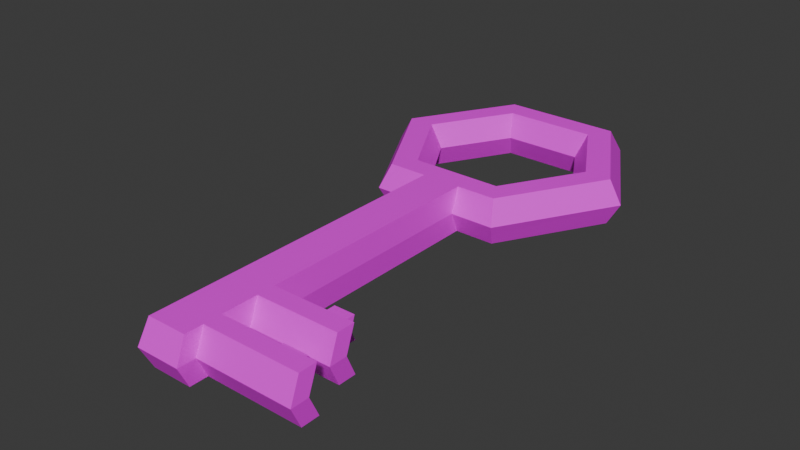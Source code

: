 # Source: Obj_Key_Normal_A.blend  (saved by Blender 4.5.88; exported with 4.5.12 LTS)
import bpy
from mathutils import Matrix  # noqa: F401  (used for matrix-valued properties, if any)

bpy.ops.wm.read_factory_settings(use_empty=True)
scene = bpy.context.scene
scene.name = 'Scene'

# ---- collections
col_collection = bpy.data.collections.new('Collection'); scene.collection.children.link(col_collection)

# ---- images (referenced by path relative to the original .blend; pixels are not part of the script)
import os
ASSET_DIR = os.environ.get("B2B_ASSET_DIR", "")  # directory of the original .blend (textures are referenced by path, not embedded)
HERE = os.path.dirname(os.path.abspath(__file__))  # packed textures are extracted next to this script under _unpacked/

def load_image(name, relpath, width, height, colorspace="sRGB"):
    """Load a texture the original file referenced (path relative to the .blend, or extracted next to this script)."""
    p = next((c for c in (os.path.join(HERE, relpath), os.path.join(ASSET_DIR, relpath)) if relpath and os.path.exists(c)), "")
    if p:
        img = bpy.data.images.load(p, check_existing=True)
        img.name = name
    else:  # same state as the original file: an image datablock whose file is absent (Cycles renders it pink)
        img = bpy.data.images.new(name, width, height)
        img.source = "FILE"
        img.filepath = "//" + (relpath or name)
    img.colorspace_settings.name = colorspace
    return img
img_color_palette_png = load_image('Color_palette.png', 'Color_palette.png', 1024, 1024, 'sRGB')

# ---- materials (node trees are filled in below, after node groups)
mat_material_001 = bpy.data.materials.new('Material.001')

# ---- material node trees
mat_material_001.use_nodes = True; mat_material_001.node_tree.nodes.clear()
_N = mat_material_001.node_tree.nodes; _L = mat_material_001.node_tree.links
n0 = _N.new('ShaderNodeBsdfPrincipled'); n0.name = 'Principled BSDF'; n0.location = (-200, 100)
n1 = _N.new('ShaderNodeOutputMaterial'); n1.name = 'Material Output'; n1.location = (200, 100)
n2 = _N.new('ShaderNodeTexImage'); n2.name = 'Image Texture'; n2.location = (-490, 80)
n2.image = img_color_palette_png
_L.new(n0.outputs[0], n1.inputs[0])
_L.new(n2.outputs[0], n0.inputs[0])
n1.is_active_output = True

# ---- world
world_world = bpy.data.worlds.new('World'); scene.world = world_world
world_world.use_nodes = True; world_world.node_tree.nodes.clear()
_N = world_world.node_tree.nodes; _L = world_world.node_tree.links
n0 = _N.new('ShaderNodeOutputWorld'); n0.name = 'World Output'; n0.location = (200, 100)
n1 = _N.new('ShaderNodeBackground'); n1.name = 'Background'; n1.location = (-200, 100)
n1.inputs[0].default_value = (0.05088, 0.05088, 0.05088, 1.0)
_L.new(n1.outputs[0], n0.inputs[0])
n0.is_active_output = True
world_world.color = (0.05088, 0.05088, 0.05088)
world_world.sun_shadow_jitter_overblur = 0.0

# ---- meshes
me_torus_001 = bpy.data.meshes.new('Torus.001')
me_torus_001.from_pydata([(1.25, 0.0, 0.0), (1.125, 0.0, 0.2165), (0.875, 0.0, 0.2165), (0.75, 0.0, 3.062e-17), (0.875, 0.0, -0.2165), (1.125, 0.0, -0.2165), (0.625, 1.083, 0.0), (0.5625, 0.9743, 0.2165), (0.4375, 0.7578, 0.2165), (0.375, 0.6495, 3.062e-17), (0.4375, 0.7578, -0.2165), (0.5625, 0.9743, -0.2165), (-0.625, 1.083, 0.0), (-0.5625, 0.9743, 0.2165), (-0.4375, 0.7578, 0.2165), (-0.375, 0.6495, 3.062e-17), (-0.4375, 0.7578, -0.2165), (-0.5625, 0.9743, -0.2165), (-1.25, 1.093e-07, 0.0), (-1.125, 9.835e-08, 0.2165), (-0.875, 7.649e-08, 0.2165), (-0.75, 6.557e-08, 3.062e-17), (-0.875, 7.649e-08, -0.2165), (-1.125, 9.835e-08, -0.2165), (-0.625, -1.083, 0.0), (-0.5625, -0.9743, 0.2165), (-0.4375, -0.7578, 0.2165), (-0.375, -0.6495, 3.062e-17), (-0.4375, -0.7578, -0.2165), (-0.5625, -0.9743, -0.2165), (0.625, -1.083, 0.0), (0.5625, -0.9743, 0.2165), (0.4375, -0.7578, 0.2165), (0.375, -0.6495, 3.062e-17), (0.4375, -0.7578, -0.2165), (0.5625, -0.9743, -0.2165), (1.188, 0.0, 0.1083), (0.5937, 1.028, 0.1083), (-0.5937, 1.028, 0.1083), (-1.188, 1.038e-07, 0.1083), (-0.5937, -1.028, 0.1083), (0.5937, -1.028, 0.1083), (1.188, 0.0, -0.1083), (0.5937, 1.028, -0.1083), (-0.5937, 1.028, -0.1083), (-1.188, 1.038e-07, -0.1083), (-0.5937, -1.028, -0.1083), (0.5937, -1.028, -0.1083), (-0.2083, -1.083, 0.0), (0.2083, -1.083, 0.0), (-0.1875, -0.9743, 0.2165), (0.1875, -0.9743, 0.2165), (-0.1458, -0.7578, 0.2165), (0.1458, -0.7578, 0.2165), (-0.125, -0.6495, 3.062e-17), (0.125, -0.6495, 3.062e-17), (-0.1458, -0.7578, -0.2165), (0.1458, -0.7578, -0.2165), (-0.1875, -0.9743, -0.2165), (0.1875, -0.9743, -0.2165), (0.1979, -1.028, 0.1083), (-0.1979, -1.028, 0.1083), (0.1979, -1.028, -0.1083), (-0.1979, -1.028, -0.1083), (-0.2083, -4.149, 0.0), (0.2083, -4.149, 0.0), (-0.1875, -4.041, 0.2165), (0.1875, -4.041, 0.2165), (-0.1875, -4.041, -0.2165), (0.1875, -4.041, -0.2165), (0.1979, -4.095, 0.1083), (-0.1979, -4.095, 0.1083), (0.1979, -4.095, -0.1083), (-0.1979, -4.095, -0.1083), (-0.1875, -1.315, -0.2165), (-0.1875, -1.656, -0.2165), (-0.1875, -1.997, -0.2165), (-0.1875, -2.337, -0.2165), (-0.1875, -2.678, -0.2165), (-0.1875, -3.019, -0.2165), (-0.1875, -3.36, -0.2165), (-0.1875, -3.7, -0.2165), (0.2083, -3.809, 0.0), (0.2083, -3.468, 0.0), (0.2083, -3.127, 0.0), (0.2083, -2.786, 0.0), (0.2083, -2.446, 0.0), (0.2083, -2.105, 0.0), (0.2083, -1.764, 0.0), (0.2083, -1.423, 0.0), (0.1979, -1.369, 0.1083), (0.1979, -1.71, 0.1083), (0.1979, -2.051, 0.1083), (0.1979, -2.391, 0.1083), (0.1979, -2.732, 0.1083), (0.1979, -3.073, 0.1083), (0.1979, -3.414, 0.1083), (0.1979, -3.754, 0.1083), (-0.1979, -3.754, -0.1083), (-0.1979, -3.414, -0.1083), (-0.1979, -3.073, -0.1083), (-0.1979, -2.732, -0.1083), (-0.1979, -2.391, -0.1083), (-0.1979, -2.051, -0.1083), (-0.1979, -1.71, -0.1083), (-0.1979, -1.369, -0.1083), (-0.1979, -1.369, 0.1083), (-0.1979, -1.71, 0.1083), (-0.1979, -2.051, 0.1083), (-0.1979, -2.391, 0.1083), (-0.1979, -2.732, 0.1083), (-0.1979, -3.073, 0.1083), (-0.1979, -3.414, 0.1083), (-0.1979, -3.754, 0.1083), (-0.1875, -3.7, 0.2165), (-0.1875, -3.36, 0.2165), (-0.1875, -3.019, 0.2165), (-0.1875, -2.678, 0.2165), (-0.1875, -2.337, 0.2165), (-0.1875, -1.997, 0.2165), (-0.1875, -1.656, 0.2165), (-0.1875, -1.315, 0.2165), (0.1875, -3.7, 0.2165), (0.1875, -3.36, 0.2165), (0.1875, -3.019, 0.2165), (0.1875, -2.678, 0.2165), (0.1875, -2.337, 0.2165), (0.1875, -1.997, 0.2165), (0.1875, -1.656, 0.2165), (0.1875, -1.315, 0.2165), (-0.2083, -3.809, 0.0), (-0.2083, -3.468, 0.0), (-0.2083, -3.127, 0.0), (-0.2083, -2.786, 0.0), (-0.2083, -2.446, 0.0), (-0.2083, -2.105, 0.0), (-0.2083, -1.764, 0.0), (-0.2083, -1.423, 0.0), (0.1979, -1.369, -0.1083), (0.1979, -1.71, -0.1083), (0.1979, -2.051, -0.1083), (0.1979, -2.391, -0.1083), (0.1979, -2.732, -0.1083), (0.1979, -3.073, -0.1083), (0.1979, -3.414, -0.1083), (0.1979, -3.754, -0.1083), (0.1875, -3.7, -0.2165), (0.1875, -3.36, -0.2165), (0.1875, -3.019, -0.2165), (0.1875, -2.678, -0.2165), (0.1875, -2.337, -0.2165), (0.1875, -1.997, -0.2165), (0.1875, -1.656, -0.2165), (0.1875, -1.315, -0.2165), (-0.1875, -3.53, -0.2165), (0.2083, -3.638, 0.0), (0.1979, -3.584, 0.1083), (-0.1979, -3.584, -0.1083), (-0.1979, -3.584, 0.1083), (-0.1875, -3.53, 0.2165), (0.1875, -3.53, 0.2165), (-0.2083, -3.638, 0.0), (0.1979, -3.584, -0.1083), (0.1875, -3.53, -0.2165), (-0.1875, -3.189, -0.2165), (0.2083, -3.297, 0.0), (0.1979, -3.243, 0.1083), (-0.1979, -3.243, -0.1083), (-0.1979, -3.243, 0.1083), (-0.1875, -3.189, 0.2165), (0.1875, -3.189, 0.2165), (-0.2083, -3.297, 0.0), (0.1979, -3.243, -0.1083), (0.1875, -3.189, -0.2165), (-0.1875, -2.848, -0.2165), (0.2083, -2.957, 0.0), (0.1979, -2.903, 0.1083), (-0.1979, -2.903, -0.1083), (-0.1979, -2.903, 0.1083), (-0.1875, -2.848, 0.2165), (0.1875, -2.848, 0.2165), (-0.2083, -2.957, 0.0), (0.1979, -2.903, -0.1083), (0.1875, -2.848, -0.2165), (-0.1875, -2.508, -0.2165), (0.2083, -2.616, 0.0), (0.1979, -2.562, 0.1083), (-0.1979, -2.562, -0.1083), (-0.1979, -2.562, 0.1083), (-0.1875, -2.508, 0.2165), (0.1875, -2.508, 0.2165), (-0.2083, -2.616, 0.0), (0.1979, -2.562, -0.1083), (0.1875, -2.508, -0.2165), (-0.1875, -2.167, -0.2165), (0.2083, -2.275, 0.0), (0.1979, -2.221, 0.1083), (-0.1979, -2.221, -0.1083), (-0.1979, -2.221, 0.1083), (-0.1875, -2.167, 0.2165), (0.1875, -2.167, 0.2165), (-0.2083, -2.275, 0.0), (0.1979, -2.221, -0.1083), (0.1875, -2.167, -0.2165), (-0.1875, -1.826, -0.2165), (0.2083, -1.934, 0.0), (0.1979, -1.88, 0.1083), (-0.1979, -1.88, -0.1083), (-0.1979, -1.88, 0.1083), (-0.1875, -1.826, 0.2165), (0.1875, -1.826, 0.2165), (-0.2083, -1.934, 0.0), (0.1979, -1.88, -0.1083), (0.1875, -1.826, -0.2165), (-0.1875, -1.485, -0.2165), (0.2083, -1.594, 0.0), (0.1979, -1.54, 0.1083), (-0.1979, -1.54, -0.1083), (-0.1979, -1.54, 0.1083), (-0.1875, -1.485, 0.2165), (0.1875, -1.485, 0.2165), (-0.2083, -1.594, 0.0), (0.1979, -1.54, -0.1083), (0.1875, -1.485, -0.2165), (0.2083, -1.253, 0.0), (-0.1979, -1.199, -0.1083), (-0.1875, -1.145, 0.2165), (0.1875, -1.145, 0.2165), (-0.2083, -1.253, 0.0), (0.1875, -1.145, -0.2165), (-0.1875, -1.145, -0.2165), (0.1979, -1.199, 0.1083), (-0.1979, -1.199, 0.1083), (0.1979, -1.199, -0.1083), (-0.1875, -3.871, -0.2165), (0.1979, -3.925, 0.1083), (-0.1979, -3.925, 0.1083), (0.1979, -3.925, -0.1083), (0.2083, -3.979, 0.0), (-0.1979, -3.925, -0.1083), (-0.1875, -3.871, 0.2165), (0.1875, -3.871, 0.2165), (-0.2083, -3.979, 0.0), (0.1875, -3.871, -0.2165), (1.124, -3.809, 0.0), (1.114, -3.754, 0.1083), (1.104, -3.7, 0.2165), (1.114, -3.754, -0.1083), (1.104, -3.7, -0.2165), (1.114, -3.925, 0.1083), (1.114, -3.925, -0.1083), (1.124, -3.979, 0.0), (1.104, -3.871, 0.2165), (1.104, -3.871, -0.2165), (0.9904, -3.468, 0.0), (0.98, -3.414, 0.1083), (0.9696, -3.36, 0.2165), (0.98, -3.414, -0.1083), (0.9696, -3.36, -0.2165), (0.9904, -3.297, 0.0), (0.98, -3.243, 0.1083), (0.9696, -3.189, 0.2165), (0.98, -3.243, -0.1083), (0.9696, -3.189, -0.2165), (0.589, -3.243, -0.1083), (0.5786, -3.36, 0.2165), (0.589, -3.414, 0.1083), (0.5786, -3.189, -0.2165), (0.5994, -3.468, 0.0), (0.5786, -3.36, -0.2165), (0.5786, -3.189, 0.2165), (0.589, -3.243, 0.1083), (0.589, -3.414, -0.1083), (0.5994, -3.297, 0.0), (0.7845, -3.243, -0.1083), (0.7845, -3.414, 0.1083), (0.7949, -3.468, 0.0), (0.7741, -3.189, 0.2165), (0.7741, -3.36, 0.2165), (0.7741, -3.189, -0.2165), (0.7741, -3.36, -0.2165), (0.7845, -3.243, 0.1083), (0.7845, -3.414, -0.1083), (0.7949, -3.297, 0.0), (0.6664, -3.809, 0.0), (0.656, -3.925, -0.1083), (0.6455, -3.871, -0.2165), (0.656, -3.754, -0.1083), (0.6455, -3.7, 0.2165), (0.656, -3.754, 0.1083), (0.6664, -3.979, 0.0), (0.656, -3.925, 0.1083), (0.6455, -3.871, 0.2165), (0.6455, -3.7, -0.2165), (0.8954, -3.809, 0.0), (0.8746, -3.871, -0.2165), (0.8746, -3.7, 0.2165), (0.885, -3.925, -0.1083), (0.885, -3.754, -0.1083), (0.885, -3.754, 0.1083), (0.8954, -3.979, 0.0), (0.885, -3.925, 0.1083), (0.8746, -3.871, 0.2165), (0.8746, -3.7, -0.2165), (0.589, -2.982, -0.1083), (0.589, -2.982, 0.1083), (0.5994, -3.036, 0.0), (0.7845, -2.982, -0.1083), (0.7845, -2.982, 0.1083), (0.7949, -3.036, 0.0), (0.6664, -3.624, 0.0), (0.656, -3.57, -0.1083), (0.656, -3.57, 0.1083), (0.8954, -3.624, 0.0), (0.885, -3.57, -0.1083), (0.885, -3.57, 0.1083)], [], [(36, 37, 7, 1), (1, 7, 8, 2), (2, 8, 9, 3), (3, 9, 10, 4), (4, 10, 11, 5), (42, 43, 6, 0), (37, 38, 13, 7), (7, 13, 14, 8), (8, 14, 15, 9), (9, 15, 16, 10), (10, 16, 17, 11), (43, 44, 12, 6), (38, 39, 19, 13), (13, 19, 20, 14), (14, 20, 21, 15), (15, 21, 22, 16), (16, 22, 23, 17), (44, 45, 18, 12), (39, 40, 25, 19), (19, 25, 26, 20), (20, 26, 27, 21), (21, 27, 28, 22), (22, 28, 29, 23), (45, 46, 24, 18), (60, 41, 31, 51), (51, 31, 32, 53), (53, 32, 33, 55), (55, 33, 34, 57), (57, 34, 35, 59), (62, 47, 30, 49), (41, 36, 1, 31), (31, 1, 2, 32), (32, 2, 3, 33), (33, 3, 4, 34), (34, 4, 5, 35), (47, 42, 0, 30), (30, 0, 36, 41), (49, 30, 41, 60), (18, 24, 40, 39), (12, 18, 39, 38), (6, 12, 38, 37), (0, 6, 37, 36), (35, 5, 42, 47), (59, 35, 47, 62), (23, 29, 46, 45), (17, 23, 45, 44), (11, 17, 44, 43), (5, 11, 43, 42), (29, 58, 63, 46), (241, 240, 66, 67), (24, 48, 61, 40), (240, 236, 71, 66), (46, 63, 48, 24), (239, 234, 68, 73), (28, 56, 58, 29), (56, 57, 59, 58), (27, 54, 56, 28), (54, 55, 57, 56), (26, 52, 54, 27), (52, 53, 55, 54), (25, 50, 52, 26), (50, 51, 53, 52), (40, 61, 50, 25), (238, 235, 70, 65), (68, 69, 72, 73), (64, 65, 70, 71), (73, 72, 65, 64), (71, 70, 67, 66), (242, 239, 73, 64), (243, 237, 72, 69), (235, 241, 67, 70), (237, 238, 65, 72), (234, 243, 69, 68), (236, 242, 64, 71), (232, 228, 137, 106), (218, 221, 136, 107), (208, 211, 135, 108), (198, 201, 134, 109), (188, 191, 133, 110), (178, 181, 132, 111), (168, 171, 131, 112), (158, 161, 130, 113), (230, 229, 153, 74), (214, 223, 152, 75), (204, 213, 151, 76), (194, 203, 150, 77), (184, 193, 149, 78), (174, 183, 148, 79), (164, 173, 147, 80), (154, 163, 146, 81), (233, 224, 89, 138), (222, 215, 88, 139), (212, 205, 87, 140), (202, 195, 86, 141), (192, 185, 85, 142), (182, 175, 84, 143), (280, 279, 263, 258), (162, 155, 82, 145), (231, 227, 129, 90), (216, 220, 128, 91), (206, 210, 127, 92), (196, 200, 126, 93), (186, 190, 125, 94), (176, 180, 124, 95), (275, 276, 254, 255), (156, 160, 122, 97), (229, 233, 138, 153), (223, 222, 139, 152), (213, 212, 140, 151), (203, 202, 141, 150), (193, 192, 142, 149), (183, 182, 143, 148), (279, 274, 262, 263), (163, 162, 145, 146), (228, 225, 105, 137), (221, 217, 104, 136), (211, 207, 103, 135), (201, 197, 102, 134), (191, 187, 101, 133), (181, 177, 100, 132), (171, 167, 99, 131), (161, 157, 98, 130), (224, 231, 90, 89), (215, 216, 91, 88), (205, 206, 92, 87), (195, 196, 93, 86), (185, 186, 94, 85), (175, 176, 95, 84), (278, 275, 255, 256), (155, 156, 97, 82), (225, 230, 74, 105), (217, 214, 75, 104), (207, 204, 76, 103), (197, 194, 77, 102), (187, 184, 78, 101), (177, 174, 79, 100), (167, 164, 80, 99), (157, 154, 81, 98), (226, 232, 106, 121), (219, 218, 107, 120), (209, 208, 108, 119), (199, 198, 109, 118), (189, 188, 110, 117), (179, 178, 111, 116), (169, 168, 112, 115), (159, 158, 113, 114), (227, 226, 121, 129), (220, 219, 120, 128), (210, 209, 119, 127), (200, 199, 118, 126), (190, 189, 117, 125), (180, 179, 116, 124), (170, 169, 115, 123), (160, 159, 114, 122), (123, 115, 159, 160), (115, 112, 158, 159), (99, 80, 154, 157), (83, 96, 156, 155), (131, 99, 157, 161), (147, 144, 162, 163), (96, 123, 160, 156), (144, 83, 155, 162), (80, 147, 163, 154), (112, 131, 161, 158), (124, 116, 169, 170), (116, 111, 168, 169), (100, 79, 164, 167), (84, 95, 166, 165), (132, 100, 167, 171), (148, 143, 172, 173), (95, 124, 170, 166), (143, 84, 165, 172), (79, 148, 173, 164), (111, 132, 171, 168), (125, 117, 179, 180), (117, 110, 178, 179), (101, 78, 174, 177), (85, 94, 176, 175), (133, 101, 177, 181), (149, 142, 182, 183), (94, 125, 180, 176), (142, 85, 175, 182), (78, 149, 183, 174), (110, 133, 181, 178), (126, 118, 189, 190), (118, 109, 188, 189), (102, 77, 184, 187), (86, 93, 186, 185), (134, 102, 187, 191), (150, 141, 192, 193), (93, 126, 190, 186), (141, 86, 185, 192), (77, 150, 193, 184), (109, 134, 191, 188), (127, 119, 199, 200), (119, 108, 198, 199), (103, 76, 194, 197), (87, 92, 196, 195), (135, 103, 197, 201), (151, 140, 202, 203), (92, 127, 200, 196), (140, 87, 195, 202), (76, 151, 203, 194), (108, 135, 201, 198), (128, 120, 209, 210), (120, 107, 208, 209), (104, 75, 204, 207), (88, 91, 206, 205), (136, 104, 207, 211), (152, 139, 212, 213), (91, 128, 210, 206), (139, 88, 205, 212), (75, 152, 213, 204), (107, 136, 211, 208), (129, 121, 219, 220), (121, 106, 218, 219), (105, 74, 214, 217), (89, 90, 216, 215), (137, 105, 217, 221), (153, 138, 222, 223), (90, 129, 220, 216), (138, 89, 215, 222), (74, 153, 223, 214), (106, 137, 221, 218), (51, 50, 226, 227), (50, 61, 232, 226), (63, 58, 230, 225), (49, 60, 231, 224), (48, 63, 225, 228), (59, 62, 233, 229), (60, 51, 227, 231), (62, 49, 224, 233), (58, 59, 229, 230), (61, 48, 228, 232), (113, 130, 242, 236), (81, 146, 243, 234), (300, 297, 250, 251), (299, 296, 246, 245), (298, 294, 244, 247), (130, 98, 239, 242), (297, 295, 253, 250), (98, 81, 234, 239), (114, 113, 236, 240), (122, 114, 240, 241), (247, 244, 251, 250), (245, 246, 252, 249), (248, 247, 250, 253), (244, 245, 249, 251), (294, 299, 245, 244), (301, 300, 251, 249), (302, 301, 249, 252), (303, 298, 247, 248), (296, 302, 252, 246), (295, 303, 248, 253), (262, 259, 254, 257), (260, 261, 256, 255), (263, 262, 257, 258), (259, 260, 255, 254), (281, 277, 261, 260), (282, 280, 258, 257), (277, 278, 256, 261), (283, 281, 260, 259), (274, 283, 259, 262), (276, 282, 257, 254), (83, 144, 272, 268), (172, 165, 273, 264), (165, 166, 271, 273), (170, 123, 265, 270), (144, 147, 269, 272), (166, 170, 270, 271), (123, 96, 266, 265), (173, 172, 264, 267), (96, 83, 268, 266), (147, 173, 267, 269), (268, 272, 282, 276), (281, 283, 309, 308), (273, 271, 305, 306), (270, 265, 278, 277), (272, 269, 280, 282), (271, 270, 277, 281), (265, 266, 275, 278), (267, 264, 274, 279), (266, 268, 276, 275), (269, 267, 279, 280), (243, 146, 293, 286), (122, 241, 292, 288), (146, 145, 287, 293), (241, 235, 291, 292), (235, 238, 290, 291), (82, 97, 289, 284), (237, 243, 286, 285), (145, 82, 284, 287), (97, 122, 288, 289), (238, 237, 285, 290), (286, 293, 303, 295), (288, 292, 302, 296), (293, 287, 298, 303), (292, 291, 301, 302), (291, 290, 300, 301), (298, 287, 311, 314), (285, 286, 295, 297), (289, 299, 315, 312), (289, 288, 296, 299), (290, 285, 297, 300), (304, 306, 309, 307), (306, 305, 308, 309), (264, 273, 306, 304), (283, 274, 307, 309), (274, 264, 304, 307), (271, 281, 308, 305), (310, 312, 315, 313), (311, 310, 313, 314), (287, 284, 310, 311), (294, 298, 314, 313), (284, 289, 312, 310), (299, 294, 313, 315)])
_uv = me_torus_001.uv_layers.new(name='UVMap')
_uv.uv.foreach_set('vector', [0.7207, 0.3388, 0.7264, 0.3388, 0.7264, 0.3416, 0.7207, 0.3416, 0.7207, 0.3416, 0.7264, 0.3416, 0.7264, 0.3473, 0.7207, 0.3473, 0.7207, 0.3473, 0.7264, 0.3473, 0.7264, 0.353, 0.7207, 0.353, 0.7207, 0.3189, 0.7264, 0.3189, 0.7264, 0.3246, 0.7207, 0.3246, 0.7207, 0.3246, 0.7264, 0.3246, 0.7264, 0.3302, 0.7207, 0.3302, 0.7207, 0.3331, 0.7264, 0.3331, 0.7264, 0.3359, 0.7207, 0.3359, 0.7264, 0.3388, 0.7321, 0.3388, 0.7321, 0.3416, 0.7264, 0.3416, 0.7264, 0.3416, 0.7321, 0.3416, 0.7321, 0.3473, 0.7264, 0.3473, 0.7264, 0.3473, 0.7321, 0.3473, 0.7321, 0.353, 0.7264, 0.353, 0.7264, 0.3189, 0.7321, 0.3189, 0.7321, 0.3246, 0.7264, 0.3246, 0.7264, 0.3246, 0.7321, 0.3246, 0.7321, 0.3302, 0.7264, 0.3302, 0.7264, 0.3331, 0.7321, 0.3331, 0.7321, 0.3359, 0.7264, 0.3359, 0.7321, 0.3388, 0.7378, 0.3388, 0.7378, 0.3416, 0.7321, 0.3416, 0.7321, 0.3416, 0.7378, 0.3416, 0.7378, 0.3473, 0.7321, 0.3473, 0.7321, 0.3473, 0.7378, 0.3473, 0.7378, 0.353, 0.7321, 0.353, 0.7321, 0.3189, 0.7378, 0.3189, 0.7378, 0.3246, 0.7321, 0.3246, 0.7321, 0.3246, 0.7378, 0.3246, 0.7378, 0.3302, 0.7321, 0.3302, 0.7321, 0.3331, 0.7378, 0.3331, 0.7378, 0.3359, 0.7321, 0.3359, 0.7036, 0.3388, 0.7093, 0.3388, 0.7093, 0.3416, 0.7036, 0.3416, 0.7036, 0.3416, 0.7093, 0.3416, 0.7093, 0.3473, 0.7036, 0.3473, 0.7036, 0.3473, 0.7093, 0.3473, 0.7093, 0.353, 0.7036, 0.353, 0.7036, 0.3189, 0.7093, 0.3189, 0.7093, 0.3246, 0.7036, 0.3246, 0.7036, 0.3246, 0.7093, 0.3246, 0.7093, 0.3302, 0.7036, 0.3302, 0.7036, 0.3331, 0.7093, 0.3331, 0.7093, 0.3359, 0.7036, 0.3359, 0.7131, 0.3388, 0.715, 0.3388, 0.715, 0.3416, 0.7131, 0.3416, 0.7131, 0.3416, 0.715, 0.3416, 0.715, 0.3473, 0.7131, 0.3473, 0.7131, 0.3473, 0.715, 0.3473, 0.715, 0.353, 0.7131, 0.353, 0.7131, 0.3189, 0.715, 0.3189, 0.715, 0.3246, 0.7131, 0.3246, 0.7131, 0.3246, 0.715, 0.3246, 0.715, 0.3302, 0.7131, 0.3302, 0.7131, 0.3331, 0.715, 0.3331, 0.715, 0.3359, 0.7131, 0.3359, 0.715, 0.3388, 0.7207, 0.3388, 0.7207, 0.3416, 0.715, 0.3416, 0.715, 0.3416, 0.7207, 0.3416, 0.7207, 0.3473, 0.715, 0.3473, 0.715, 0.3473, 0.7207, 0.3473, 0.7207, 0.353, 0.715, 0.353, 0.715, 0.3189, 0.7207, 0.3189, 0.7207, 0.3246, 0.715, 0.3246, 0.715, 0.3246, 0.7207, 0.3246, 0.7207, 0.3302, 0.715, 0.3302, 0.715, 0.3331, 0.7207, 0.3331, 0.7207, 0.3359, 0.715, 0.3359, 0.715, 0.3359, 0.7207, 0.3359, 0.7207, 0.3388, 0.715, 0.3388, 0.7131, 0.3359, 0.715, 0.3359, 0.715, 0.3388, 0.7131, 0.3388, 0.7036, 0.3359, 0.7093, 0.3359, 0.7093, 0.3388, 0.7036, 0.3388, 0.7321, 0.3359, 0.7378, 0.3359, 0.7378, 0.3388, 0.7321, 0.3388, 0.7264, 0.3359, 0.7321, 0.3359, 0.7321, 0.3388, 0.7264, 0.3388, 0.7207, 0.3359, 0.7264, 0.3359, 0.7264, 0.3388, 0.7207, 0.3388, 0.715, 0.3302, 0.7207, 0.3302, 0.7207, 0.3331, 0.715, 0.3331, 0.7131, 0.3302, 0.715, 0.3302, 0.715, 0.3331, 0.7131, 0.3331, 0.7036, 0.3302, 0.7093, 0.3302, 0.7093, 0.3331, 0.7036, 0.3331, 0.7321, 0.3302, 0.7378, 0.3302, 0.7378, 0.3331, 0.7321, 0.3331, 0.7264, 0.3302, 0.7321, 0.3302, 0.7321, 0.3331, 0.7264, 0.3331, 0.7207, 0.3302, 0.7264, 0.3302, 0.7264, 0.3331, 0.7207, 0.3331, 0.7093, 0.3302, 0.7112, 0.3302, 0.7112, 0.3331, 0.7093, 0.3331, 0.7131, 0.3416, 0.7112, 0.3416, 0.7112, 0.3416, 0.7131, 0.3416, 0.7093, 0.3359, 0.7112, 0.3359, 0.7112, 0.3388, 0.7093, 0.3388, 0.7112, 0.3416, 0.7112, 0.3388, 0.7112, 0.3388, 0.7112, 0.3416, 0.7093, 0.3331, 0.7112, 0.3331, 0.7112, 0.3359, 0.7093, 0.3359, 0.7112, 0.3331, 0.7112, 0.3302, 0.7112, 0.3302, 0.7112, 0.3331, 0.7093, 0.3246, 0.7112, 0.3246, 0.7112, 0.3302, 0.7093, 0.3302, 0.7112, 0.3246, 0.7131, 0.3246, 0.7131, 0.3302, 0.7112, 0.3302, 0.7093, 0.3189, 0.7112, 0.3189, 0.7112, 0.3246, 0.7093, 0.3246, 0.7112, 0.3189, 0.7131, 0.3189, 0.7131, 0.3246, 0.7112, 0.3246, 0.7093, 0.3473, 0.7112, 0.3473, 0.7112, 0.353, 0.7093, 0.353, 0.7112, 0.3473, 0.7131, 0.3473, 0.7131, 0.353, 0.7112, 0.353, 0.7093, 0.3416, 0.7112, 0.3416, 0.7112, 0.3473, 0.7093, 0.3473, 0.7112, 0.3416, 0.7131, 0.3416, 0.7131, 0.3473, 0.7112, 0.3473, 0.7093, 0.3388, 0.7112, 0.3388, 0.7112, 0.3416, 0.7093, 0.3416, 0.7131, 0.3359, 0.7131, 0.3388, 0.7131, 0.3388, 0.7131, 0.3359, 0.7112, 0.3302, 0.7131, 0.3302, 0.7131, 0.3331, 0.7112, 0.3331, 0.7112, 0.3359, 0.7131, 0.3359, 0.7131, 0.3388, 0.7112, 0.3388, 0.7112, 0.3331, 0.7131, 0.3331, 0.7131, 0.3359, 0.7112, 0.3359, 0.7112, 0.3388, 0.7131, 0.3388, 0.7131, 0.3416, 0.7112, 0.3416, 0.7112, 0.3359, 0.7112, 0.3331, 0.7112, 0.3331, 0.7112, 0.3359, 0.7131, 0.3302, 0.7131, 0.3331, 0.7131, 0.3331, 0.7131, 0.3302, 0.7131, 0.3388, 0.7131, 0.3416, 0.7131, 0.3416, 0.7131, 0.3388, 0.7131, 0.3331, 0.7131, 0.3359, 0.7131, 0.3359, 0.7131, 0.3331, 0.7112, 0.3302, 0.7131, 0.3302, 0.7131, 0.3302, 0.7112, 0.3302, 0.7112, 0.3388, 0.7112, 0.3359, 0.7112, 0.3359, 0.7112, 0.3388, 0.7112, 0.3388, 0.7112, 0.3359, 0.7112, 0.3359, 0.7112, 0.3388, 0.7112, 0.3388, 0.7112, 0.3359, 0.7112, 0.3359, 0.7112, 0.3388, 0.7112, 0.3388, 0.7112, 0.3359, 0.7112, 0.3359, 0.7112, 0.3388, 0.7112, 0.3388, 0.7112, 0.3359, 0.7112, 0.3359, 0.7112, 0.3388, 0.7112, 0.3388, 0.7112, 0.3359, 0.7112, 0.3359, 0.7112, 0.3388, 0.7112, 0.3388, 0.7112, 0.3359, 0.7112, 0.3359, 0.7112, 0.3388, 0.7112, 0.3388, 0.7112, 0.3359, 0.7112, 0.3359, 0.7112, 0.3388, 0.7112, 0.3388, 0.7112, 0.3359, 0.7112, 0.3359, 0.7112, 0.3388, 0.7112, 0.3302, 0.7131, 0.3302, 0.7131, 0.3302, 0.7112, 0.3302, 0.7112, 0.3302, 0.7131, 0.3302, 0.7131, 0.3302, 0.7112, 0.3302, 0.7112, 0.3302, 0.7131, 0.3302, 0.7131, 0.3302, 0.7112, 0.3302, 0.7112, 0.3302, 0.7131, 0.3302, 0.7131, 0.3302, 0.7112, 0.3302, 0.7112, 0.3302, 0.7131, 0.3302, 0.7131, 0.3302, 0.7112, 0.3302, 0.7112, 0.3302, 0.7131, 0.3302, 0.7131, 0.3302, 0.7112, 0.3302, 0.7112, 0.3302, 0.7131, 0.3302, 0.7131, 0.3302, 0.7112, 0.3302, 0.7112, 0.3302, 0.7131, 0.3302, 0.7131, 0.3302, 0.7112, 0.3302, 0.7131, 0.3331, 0.7131, 0.3359, 0.7131, 0.3359, 0.7131, 0.3331, 0.7131, 0.3331, 0.7131, 0.3359, 0.7131, 0.3359, 0.7131, 0.3331, 0.7131, 0.3331, 0.7131, 0.3359, 0.7131, 0.3359, 0.7131, 0.3331, 0.7131, 0.3331, 0.7131, 0.3359, 0.7131, 0.3359, 0.7131, 0.3331, 0.7131, 0.3331, 0.7131, 0.3359, 0.7131, 0.3359, 0.7131, 0.3331, 0.7131, 0.3331, 0.7131, 0.3359, 0.7131, 0.3359, 0.7131, 0.3331, 0.7131, 0.3302, 0.7131, 0.3302, 0.7131, 0.3302, 0.7131, 0.3302, 0.7131, 0.3331, 0.7131, 0.3359, 0.7131, 0.3359, 0.7131, 0.3331, 0.7131, 0.3388, 0.7131, 0.3416, 0.7131, 0.3416, 0.7131, 0.3388, 0.7131, 0.3388, 0.7131, 0.3416, 0.7131, 0.3416, 0.7131, 0.3388, 0.7131, 0.3388, 0.7131, 0.3416, 0.7131, 0.3416, 0.7131, 0.3388, 0.7131, 0.3388, 0.7131, 0.3416, 0.7131, 0.3416, 0.7131, 0.3388, 0.7131, 0.3388, 0.7131, 0.3416, 0.7131, 0.3416, 0.7131, 0.3388, 0.7131, 0.3388, 0.7131, 0.3416, 0.7131, 0.3416, 0.7131, 0.3388, 0.7131, 0.3388, 0.7131, 0.3359, 0.7131, 0.3359, 0.7131, 0.3388, 0.7131, 0.3388, 0.7131, 0.3416, 0.7131, 0.3416, 0.7131, 0.3388, 0.7131, 0.3302, 0.7131, 0.3331, 0.7131, 0.3331, 0.7131, 0.3302, 0.7131, 0.3302, 0.7131, 0.3331, 0.7131, 0.3331, 0.7131, 0.3302, 0.7131, 0.3302, 0.7131, 0.3331, 0.7131, 0.3331, 0.7131, 0.3302, 0.7131, 0.3302, 0.7131, 0.3331, 0.7131, 0.3331, 0.7131, 0.3302, 0.7131, 0.3302, 0.7131, 0.3331, 0.7131, 0.3331, 0.7131, 0.3302, 0.7131, 0.3302, 0.7131, 0.3331, 0.7131, 0.3331, 0.7131, 0.3302, 0.7131, 0.3302, 0.7131, 0.3331, 0.7131, 0.3331, 0.7131, 0.3302, 0.7131, 0.3302, 0.7131, 0.3331, 0.7131, 0.3331, 0.7131, 0.3302, 0.7112, 0.3359, 0.7112, 0.3331, 0.7112, 0.3331, 0.7112, 0.3359, 0.7112, 0.3359, 0.7112, 0.3331, 0.7112, 0.3331, 0.7112, 0.3359, 0.7112, 0.3359, 0.7112, 0.3331, 0.7112, 0.3331, 0.7112, 0.3359, 0.7112, 0.3359, 0.7112, 0.3331, 0.7112, 0.3331, 0.7112, 0.3359, 0.7112, 0.3359, 0.7112, 0.3331, 0.7112, 0.3331, 0.7112, 0.3359, 0.7112, 0.3359, 0.7112, 0.3331, 0.7112, 0.3331, 0.7112, 0.3359, 0.7112, 0.3359, 0.7112, 0.3331, 0.7112, 0.3331, 0.7112, 0.3359, 0.7112, 0.3359, 0.7112, 0.3331, 0.7112, 0.3331, 0.7112, 0.3359, 0.7131, 0.3359, 0.7131, 0.3388, 0.7131, 0.3388, 0.7131, 0.3359, 0.7131, 0.3359, 0.7131, 0.3388, 0.7131, 0.3388, 0.7131, 0.3359, 0.7131, 0.3359, 0.7131, 0.3388, 0.7131, 0.3388, 0.7131, 0.3359, 0.7131, 0.3359, 0.7131, 0.3388, 0.7131, 0.3388, 0.7131, 0.3359, 0.7131, 0.3359, 0.7131, 0.3388, 0.7131, 0.3388, 0.7131, 0.3359, 0.7131, 0.3359, 0.7131, 0.3388, 0.7131, 0.3388, 0.7131, 0.3359, 0.7131, 0.3416, 0.7131, 0.3388, 0.7131, 0.3388, 0.7131, 0.3416, 0.7131, 0.3359, 0.7131, 0.3388, 0.7131, 0.3388, 0.7131, 0.3359, 0.7112, 0.3331, 0.7112, 0.3302, 0.7112, 0.3302, 0.7112, 0.3331, 0.7112, 0.3331, 0.7112, 0.3302, 0.7112, 0.3302, 0.7112, 0.3331, 0.7112, 0.3331, 0.7112, 0.3302, 0.7112, 0.3302, 0.7112, 0.3331, 0.7112, 0.3331, 0.7112, 0.3302, 0.7112, 0.3302, 0.7112, 0.3331, 0.7112, 0.3331, 0.7112, 0.3302, 0.7112, 0.3302, 0.7112, 0.3331, 0.7112, 0.3331, 0.7112, 0.3302, 0.7112, 0.3302, 0.7112, 0.3331, 0.7112, 0.3331, 0.7112, 0.3302, 0.7112, 0.3302, 0.7112, 0.3331, 0.7112, 0.3331, 0.7112, 0.3302, 0.7112, 0.3302, 0.7112, 0.3331, 0.7112, 0.3416, 0.7112, 0.3388, 0.7112, 0.3388, 0.7112, 0.3416, 0.7112, 0.3416, 0.7112, 0.3388, 0.7112, 0.3388, 0.7112, 0.3416, 0.7112, 0.3416, 0.7112, 0.3388, 0.7112, 0.3388, 0.7112, 0.3416, 0.7112, 0.3416, 0.7112, 0.3388, 0.7112, 0.3388, 0.7112, 0.3416, 0.7112, 0.3416, 0.7112, 0.3388, 0.7112, 0.3388, 0.7112, 0.3416, 0.7112, 0.3416, 0.7112, 0.3388, 0.7112, 0.3388, 0.7112, 0.3416, 0.7112, 0.3416, 0.7112, 0.3388, 0.7112, 0.3388, 0.7112, 0.3416, 0.7112, 0.3416, 0.7112, 0.3388, 0.7112, 0.3388, 0.7112, 0.3416, 0.7131, 0.3416, 0.7112, 0.3416, 0.7112, 0.3416, 0.7131, 0.3416, 0.7131, 0.3416, 0.7112, 0.3416, 0.7112, 0.3416, 0.7131, 0.3416, 0.7131, 0.3416, 0.7112, 0.3416, 0.7112, 0.3416, 0.7131, 0.3416, 0.7131, 0.3416, 0.7112, 0.3416, 0.7112, 0.3416, 0.7131, 0.3416, 0.7131, 0.3416, 0.7112, 0.3416, 0.7112, 0.3416, 0.7131, 0.3416, 0.7131, 0.3416, 0.7112, 0.3416, 0.7112, 0.3416, 0.7131, 0.3416, 0.7131, 0.3416, 0.7112, 0.3416, 0.7112, 0.3416, 0.7131, 0.3416, 0.7131, 0.3416, 0.7112, 0.3416, 0.7112, 0.3416, 0.7131, 0.3416, 0.7131, 0.3416, 0.7112, 0.3416, 0.7112, 0.3416, 0.7131, 0.3416, 0.7112, 0.3416, 0.7112, 0.3388, 0.7112, 0.3388, 0.7112, 0.3416, 0.7112, 0.3331, 0.7112, 0.3302, 0.7112, 0.3302, 0.7112, 0.3331, 0.7131, 0.3359, 0.7131, 0.3388, 0.7131, 0.3388, 0.7131, 0.3359, 0.7112, 0.3359, 0.7112, 0.3331, 0.7112, 0.3331, 0.7112, 0.3359, 0.7131, 0.3302, 0.7131, 0.3331, 0.7131, 0.3331, 0.7131, 0.3302, 0.7131, 0.3388, 0.7131, 0.3416, 0.7131, 0.3416, 0.7131, 0.3388, 0.7131, 0.3331, 0.7131, 0.3359, 0.7131, 0.3359, 0.7131, 0.3331, 0.7112, 0.3302, 0.7131, 0.3302, 0.7131, 0.3302, 0.7112, 0.3302, 0.7112, 0.3388, 0.7112, 0.3359, 0.7112, 0.3359, 0.7112, 0.3388, 0.7131, 0.3416, 0.7112, 0.3416, 0.7112, 0.3416, 0.7131, 0.3416, 0.7112, 0.3416, 0.7112, 0.3388, 0.7112, 0.3388, 0.7112, 0.3416, 0.7112, 0.3331, 0.7112, 0.3302, 0.7112, 0.3302, 0.7112, 0.3331, 0.7131, 0.3359, 0.7131, 0.3388, 0.7131, 0.3388, 0.7131, 0.3359, 0.7112, 0.3359, 0.7112, 0.3331, 0.7112, 0.3331, 0.7112, 0.3359, 0.7131, 0.3302, 0.7131, 0.3331, 0.7131, 0.3331, 0.7131, 0.3302, 0.7131, 0.3388, 0.7131, 0.3416, 0.7131, 0.3416, 0.7131, 0.3388, 0.7131, 0.3331, 0.7131, 0.3359, 0.7131, 0.3359, 0.7131, 0.3331, 0.7112, 0.3302, 0.7131, 0.3302, 0.7131, 0.3302, 0.7112, 0.3302, 0.7112, 0.3388, 0.7112, 0.3359, 0.7112, 0.3359, 0.7112, 0.3388, 0.7131, 0.3416, 0.7112, 0.3416, 0.7112, 0.3416, 0.7131, 0.3416, 0.7112, 0.3416, 0.7112, 0.3388, 0.7112, 0.3388, 0.7112, 0.3416, 0.7112, 0.3331, 0.7112, 0.3302, 0.7112, 0.3302, 0.7112, 0.3331, 0.7131, 0.3359, 0.7131, 0.3388, 0.7131, 0.3388, 0.7131, 0.3359, 0.7112, 0.3359, 0.7112, 0.3331, 0.7112, 0.3331, 0.7112, 0.3359, 0.7131, 0.3302, 0.7131, 0.3331, 0.7131, 0.3331, 0.7131, 0.3302, 0.7131, 0.3388, 0.7131, 0.3416, 0.7131, 0.3416, 0.7131, 0.3388, 0.7131, 0.3331, 0.7131, 0.3359, 0.7131, 0.3359, 0.7131, 0.3331, 0.7112, 0.3302, 0.7131, 0.3302, 0.7131, 0.3302, 0.7112, 0.3302, 0.7112, 0.3388, 0.7112, 0.3359, 0.7112, 0.3359, 0.7112, 0.3388, 0.7131, 0.3416, 0.7112, 0.3416, 0.7112, 0.3416, 0.7131, 0.3416, 0.7112, 0.3416, 0.7112, 0.3388, 0.7112, 0.3388, 0.7112, 0.3416, 0.7112, 0.3331, 0.7112, 0.3302, 0.7112, 0.3302, 0.7112, 0.3331, 0.7131, 0.3359, 0.7131, 0.3388, 0.7131, 0.3388, 0.7131, 0.3359, 0.7112, 0.3359, 0.7112, 0.3331, 0.7112, 0.3331, 0.7112, 0.3359, 0.7131, 0.3302, 0.7131, 0.3331, 0.7131, 0.3331, 0.7131, 0.3302, 0.7131, 0.3388, 0.7131, 0.3416, 0.7131, 0.3416, 0.7131, 0.3388, 0.7131, 0.3331, 0.7131, 0.3359, 0.7131, 0.3359, 0.7131, 0.3331, 0.7112, 0.3302, 0.7131, 0.3302, 0.7131, 0.3302, 0.7112, 0.3302, 0.7112, 0.3388, 0.7112, 0.3359, 0.7112, 0.3359, 0.7112, 0.3388, 0.7131, 0.3416, 0.7112, 0.3416, 0.7112, 0.3416, 0.7131, 0.3416, 0.7112, 0.3416, 0.7112, 0.3388, 0.7112, 0.3388, 0.7112, 0.3416, 0.7112, 0.3331, 0.7112, 0.3302, 0.7112, 0.3302, 0.7112, 0.3331, 0.7131, 0.3359, 0.7131, 0.3388, 0.7131, 0.3388, 0.7131, 0.3359, 0.7112, 0.3359, 0.7112, 0.3331, 0.7112, 0.3331, 0.7112, 0.3359, 0.7131, 0.3302, 0.7131, 0.3331, 0.7131, 0.3331, 0.7131, 0.3302, 0.7131, 0.3388, 0.7131, 0.3416, 0.7131, 0.3416, 0.7131, 0.3388, 0.7131, 0.3331, 0.7131, 0.3359, 0.7131, 0.3359, 0.7131, 0.3331, 0.7112, 0.3302, 0.7131, 0.3302, 0.7131, 0.3302, 0.7112, 0.3302, 0.7112, 0.3388, 0.7112, 0.3359, 0.7112, 0.3359, 0.7112, 0.3388, 0.7131, 0.3416, 0.7112, 0.3416, 0.7112, 0.3416, 0.7131, 0.3416, 0.7112, 0.3416, 0.7112, 0.3388, 0.7112, 0.3388, 0.7112, 0.3416, 0.7112, 0.3331, 0.7112, 0.3302, 0.7112, 0.3302, 0.7112, 0.3331, 0.7131, 0.3359, 0.7131, 0.3388, 0.7131, 0.3388, 0.7131, 0.3359, 0.7112, 0.3359, 0.7112, 0.3331, 0.7112, 0.3331, 0.7112, 0.3359, 0.7131, 0.3302, 0.7131, 0.3331, 0.7131, 0.3331, 0.7131, 0.3302, 0.7131, 0.3388, 0.7131, 0.3416, 0.7131, 0.3416, 0.7131, 0.3388, 0.7131, 0.3331, 0.7131, 0.3359, 0.7131, 0.3359, 0.7131, 0.3331, 0.7112, 0.3302, 0.7131, 0.3302, 0.7131, 0.3302, 0.7112, 0.3302, 0.7112, 0.3388, 0.7112, 0.3359, 0.7112, 0.3359, 0.7112, 0.3388, 0.7131, 0.3416, 0.7112, 0.3416, 0.7112, 0.3416, 0.7131, 0.3416, 0.7112, 0.3416, 0.7112, 0.3388, 0.7112, 0.3388, 0.7112, 0.3416, 0.7112, 0.3331, 0.7112, 0.3302, 0.7112, 0.3302, 0.7112, 0.3331, 0.7131, 0.3359, 0.7131, 0.3388, 0.7131, 0.3388, 0.7131, 0.3359, 0.7112, 0.3359, 0.7112, 0.3331, 0.7112, 0.3331, 0.7112, 0.3359, 0.7131, 0.3302, 0.7131, 0.3331, 0.7131, 0.3331, 0.7131, 0.3302, 0.7131, 0.3388, 0.7131, 0.3416, 0.7131, 0.3416, 0.7131, 0.3388, 0.7131, 0.3331, 0.7131, 0.3359, 0.7131, 0.3359, 0.7131, 0.3331, 0.7112, 0.3302, 0.7131, 0.3302, 0.7131, 0.3302, 0.7112, 0.3302, 0.7112, 0.3388, 0.7112, 0.3359, 0.7112, 0.3359, 0.7112, 0.3388, 0.7131, 0.3416, 0.7112, 0.3416, 0.7112, 0.3416, 0.7131, 0.3416, 0.7112, 0.3416, 0.7112, 0.3388, 0.7112, 0.3388, 0.7112, 0.3416, 0.7112, 0.3331, 0.7112, 0.3302, 0.7112, 0.3302, 0.7112, 0.3331, 0.7131, 0.3359, 0.7131, 0.3388, 0.7131, 0.3388, 0.7131, 0.3359, 0.7112, 0.3359, 0.7112, 0.3331, 0.7112, 0.3331, 0.7112, 0.3359, 0.7131, 0.3302, 0.7131, 0.3331, 0.7131, 0.3331, 0.7131, 0.3302, 0.7131, 0.3388, 0.7131, 0.3416, 0.7131, 0.3416, 0.7131, 0.3388, 0.7131, 0.3331, 0.7131, 0.3359, 0.7131, 0.3359, 0.7131, 0.3331, 0.7112, 0.3302, 0.7131, 0.3302, 0.7131, 0.3302, 0.7112, 0.3302, 0.7112, 0.3388, 0.7112, 0.3359, 0.7112, 0.3359, 0.7112, 0.3388, 0.7112, 0.3388, 0.7112, 0.3359, 0.7112, 0.3359, 0.7112, 0.3388, 0.7112, 0.3302, 0.7131, 0.3302, 0.7131, 0.3302, 0.7112, 0.3302, 0.7131, 0.3359, 0.7131, 0.3331, 0.7131, 0.3331, 0.7131, 0.3359, 0.7131, 0.3388, 0.7131, 0.3416, 0.7131, 0.3416, 0.7131, 0.3388, 0.7131, 0.3331, 0.7131, 0.3359, 0.7131, 0.3359, 0.7131, 0.3331, 0.7112, 0.3359, 0.7112, 0.3331, 0.7112, 0.3331, 0.7112, 0.3359, 0.7131, 0.3331, 0.7131, 0.3302, 0.7131, 0.3302, 0.7131, 0.3331, 0.7112, 0.3331, 0.7112, 0.3302, 0.7112, 0.3302, 0.7112, 0.3331, 0.7112, 0.3416, 0.7112, 0.3388, 0.7112, 0.3388, 0.7112, 0.3416, 0.7131, 0.3416, 0.7112, 0.3416, 0.7112, 0.3416, 0.7131, 0.3416, 0.7131, 0.3331, 0.7131, 0.3359, 0.7131, 0.3359, 0.7131, 0.3331, 0.7131, 0.3388, 0.7131, 0.3416, 0.7131, 0.3416, 0.7131, 0.3388, 0.7131, 0.3302, 0.7131, 0.3331, 0.7131, 0.3331, 0.7131, 0.3302, 0.7131, 0.3359, 0.7131, 0.3388, 0.7131, 0.3388, 0.7131, 0.3359, 0.7131, 0.3359, 0.7131, 0.3388, 0.7131, 0.3388, 0.7131, 0.3359, 0.7131, 0.3388, 0.7131, 0.3359, 0.7131, 0.3359, 0.7131, 0.3388, 0.7131, 0.3416, 0.7131, 0.3388, 0.7131, 0.3388, 0.7131, 0.3416, 0.7131, 0.3302, 0.7131, 0.3331, 0.7131, 0.3331, 0.7131, 0.3302, 0.7131, 0.3416, 0.7131, 0.3416, 0.7131, 0.3416, 0.7131, 0.3416, 0.7131, 0.3302, 0.7131, 0.3302, 0.7131, 0.3302, 0.7131, 0.3302, 0.7131, 0.3331, 0.7131, 0.3359, 0.7131, 0.3359, 0.7131, 0.3331, 0.7131, 0.3388, 0.7131, 0.3416, 0.7131, 0.3416, 0.7131, 0.3388, 0.7131, 0.3302, 0.7131, 0.3331, 0.7131, 0.3331, 0.7131, 0.3302, 0.7131, 0.3359, 0.7131, 0.3388, 0.7131, 0.3388, 0.7131, 0.3359, 0.7131, 0.3388, 0.7131, 0.3416, 0.7131, 0.3416, 0.7131, 0.3388, 0.7131, 0.3331, 0.7131, 0.3302, 0.7131, 0.3302, 0.7131, 0.3331, 0.7131, 0.3416, 0.7131, 0.3416, 0.7131, 0.3416, 0.7131, 0.3416, 0.7131, 0.3359, 0.7131, 0.3388, 0.7131, 0.3388, 0.7131, 0.3359, 0.7131, 0.3331, 0.7131, 0.3359, 0.7131, 0.3359, 0.7131, 0.3331, 0.7131, 0.3359, 0.7131, 0.3331, 0.7131, 0.3331, 0.7131, 0.3359, 0.7131, 0.3359, 0.7131, 0.3331, 0.7131, 0.3331, 0.7131, 0.3359, 0.7131, 0.3331, 0.7131, 0.3359, 0.7131, 0.3359, 0.7131, 0.3331, 0.7131, 0.3359, 0.7131, 0.3388, 0.7131, 0.3388, 0.7131, 0.3359, 0.7131, 0.3416, 0.7131, 0.3416, 0.7131, 0.3416, 0.7131, 0.3416, 0.7131, 0.3331, 0.7131, 0.3302, 0.7131, 0.3302, 0.7131, 0.3331, 0.7131, 0.3388, 0.7131, 0.3416, 0.7131, 0.3416, 0.7131, 0.3388, 0.7131, 0.3416, 0.7131, 0.3388, 0.7131, 0.3388, 0.7131, 0.3416, 0.7131, 0.3302, 0.7131, 0.3331, 0.7131, 0.3331, 0.7131, 0.3302, 0.7131, 0.3388, 0.7131, 0.3359, 0.7131, 0.3359, 0.7131, 0.3388, 0.7131, 0.3302, 0.7131, 0.3302, 0.7131, 0.3302, 0.7131, 0.3302, 0.7131, 0.3359, 0.7131, 0.3331, 0.7131, 0.3331, 0.7131, 0.3359, 0.7131, 0.3388, 0.7131, 0.3359, 0.7131, 0.3359, 0.7131, 0.3388, 0.7131, 0.3359, 0.7131, 0.3388, 0.7131, 0.3388, 0.7131, 0.3359, 0.7131, 0.3416, 0.7131, 0.3416, 0.7131, 0.3416, 0.7131, 0.3416, 0.7131, 0.3331, 0.7131, 0.3302, 0.7131, 0.3302, 0.7131, 0.3331, 0.7131, 0.3388, 0.7131, 0.3416, 0.7131, 0.3416, 0.7131, 0.3388, 0.7131, 0.3416, 0.7131, 0.3388, 0.7131, 0.3388, 0.7131, 0.3416, 0.7131, 0.3302, 0.7131, 0.3331, 0.7131, 0.3331, 0.7131, 0.3302, 0.7131, 0.3388, 0.7131, 0.3359, 0.7131, 0.3359, 0.7131, 0.3388, 0.7131, 0.3302, 0.7131, 0.3302, 0.7131, 0.3302, 0.7131, 0.3302, 0.7131, 0.3302, 0.7131, 0.3302, 0.7131, 0.3302, 0.7131, 0.3302, 0.7131, 0.3416, 0.7131, 0.3416, 0.7131, 0.3416, 0.7131, 0.3416, 0.7131, 0.3302, 0.7131, 0.3331, 0.7131, 0.3331, 0.7131, 0.3302, 0.7131, 0.3416, 0.7131, 0.3388, 0.7131, 0.3388, 0.7131, 0.3416, 0.7131, 0.3388, 0.7131, 0.3359, 0.7131, 0.3359, 0.7131, 0.3388, 0.7131, 0.3359, 0.7131, 0.3388, 0.7131, 0.3388, 0.7131, 0.3359, 0.7131, 0.3331, 0.7131, 0.3302, 0.7131, 0.3302, 0.7131, 0.3331, 0.7131, 0.3331, 0.7131, 0.3359, 0.7131, 0.3359, 0.7131, 0.3331, 0.7131, 0.3388, 0.7131, 0.3416, 0.7131, 0.3416, 0.7131, 0.3388, 0.7131, 0.3359, 0.7131, 0.3331, 0.7131, 0.3331, 0.7131, 0.3359, 0.7131, 0.3302, 0.7131, 0.3302, 0.7131, 0.3302, 0.7131, 0.3302, 0.7131, 0.3416, 0.7131, 0.3416, 0.7131, 0.3416, 0.7131, 0.3416, 0.7131, 0.3302, 0.7131, 0.3331, 0.7131, 0.3331, 0.7131, 0.3302, 0.7131, 0.3416, 0.7131, 0.3388, 0.7131, 0.3388, 0.7131, 0.3416, 0.7131, 0.3388, 0.7131, 0.3359, 0.7131, 0.3359, 0.7131, 0.3388, 0.7131, 0.3331, 0.7131, 0.3331, 0.7131, 0.3331, 0.7131, 0.3331, 0.7131, 0.3331, 0.7131, 0.3302, 0.7131, 0.3302, 0.7131, 0.3331, 0.7131, 0.3388, 0.7131, 0.3388, 0.7131, 0.3388, 0.7131, 0.3388, 0.7131, 0.3388, 0.7131, 0.3416, 0.7131, 0.3416, 0.7131, 0.3388, 0.7131, 0.3359, 0.7131, 0.3331, 0.7131, 0.3331, 0.7131, 0.3359, 0.7131, 0.3331, 0.7131, 0.3359, 0.7131, 0.3359, 0.7131, 0.3331, 0.7131, 0.3359, 0.7131, 0.3388, 0.7131, 0.3388, 0.7131, 0.3359, 0.7131, 0.3331, 0.7131, 0.3359, 0.7131, 0.3359, 0.7131, 0.3331, 0.7131, 0.3359, 0.7131, 0.3331, 0.7131, 0.3331, 0.7131, 0.3359, 0.7131, 0.3331, 0.7131, 0.3331, 0.7131, 0.3331, 0.7131, 0.3331, 0.7131, 0.3388, 0.7131, 0.3388, 0.7131, 0.3388, 0.7131, 0.3388, 0.7131, 0.3359, 0.7131, 0.3388, 0.7131, 0.3388, 0.7131, 0.3359, 0.7131, 0.3331, 0.7131, 0.3359, 0.7131, 0.3359, 0.7131, 0.3331, 0.7131, 0.3331, 0.7131, 0.3359, 0.7131, 0.3359, 0.7131, 0.3331, 0.7131, 0.3359, 0.7131, 0.3331, 0.7131, 0.3331, 0.7131, 0.3359, 0.7131, 0.3359, 0.7131, 0.3388, 0.7131, 0.3388, 0.7131, 0.3359, 0.7131, 0.3388, 0.7131, 0.3359, 0.7131, 0.3359, 0.7131, 0.3388])
me_torus_001.materials.append(mat_material_001)
me_torus_001.update()

# ---- objects
ob_torus_001 = bpy.data.objects.new('Torus.001', me_torus_001)

# ---- transforms, parenting, visibility, modifiers, constraints
ob_torus_001.location = (3.247, 0.0, 0.0)

# ---- collection membership
col_collection.objects.link(ob_torus_001)

# ---- scene / render settings (as saved in the file)
scene.frame_start = 1; scene.frame_end = 250; scene.frame_set(1)
scene.render.engine = 'BLENDER_EEVEE_NEXT'
bpy.context.view_layer.update()

# ---- added for rendering (the .blend has no active camera and no usable light): camera, sun
cam_auto = bpy.data.cameras.new('AutoCamera')
cam_auto.lens = 50.0
cam_auto.sensor_width = 36.0
cam_auto.clip_end = 1000.0
ob_auto_camera = bpy.data.objects.new('AutoCamera', cam_auto)
scene.collection.objects.link(ob_auto_camera)
ob_auto_camera.location = (8.62675, -7.98921, 4.30387)
ob_auto_camera.rotation_euler = (1.09748, -7.21219e-08, 0.694738)
scene.camera = ob_auto_camera
light_auto_sun = bpy.data.lights.new('AutoSun', 'SUN')
light_auto_sun.energy = 3.0
light_auto_sun.angle = 0.0523599
ob_auto_sun = bpy.data.objects.new('AutoSun', light_auto_sun)
scene.collection.objects.link(ob_auto_sun)
ob_auto_sun.rotation_euler = (0.872665, 0.174533, 0.523599)
bpy.context.view_layer.update()
